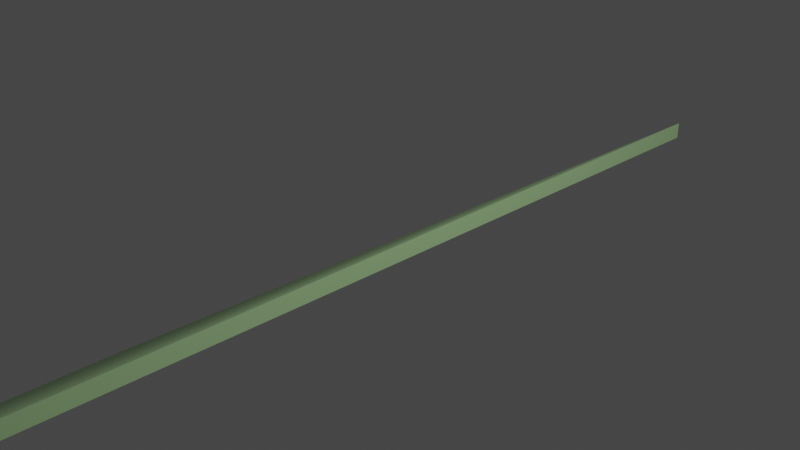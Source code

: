 # Source: road_ochiaicenter_norimen.blend  (saved by Blender 3.4.6; exported with 4.5.12 LTS)
import bpy
from mathutils import Matrix  # noqa: F401  (used for matrix-valued properties, if any)

bpy.ops.wm.read_factory_settings(use_empty=True)
scene = bpy.context.scene
scene.name = 'Scene'

# ---- collections
col_collection = bpy.data.collections.new('Collection'); scene.collection.children.link(col_collection)

# ---- materials (node trees are filled in below, after node groups)
mat_material_001 = bpy.data.materials.new('Material.001')
mat_material_001.alpha_threshold = 0.0
mat_material_001.use_transparent_shadow = False
mat_material_001.roughness = 0.5
mat_material_001.line_color = (0.0, 0.0, 0.0, 1.0)

# ---- material node trees
mat_material_001.use_nodes = True; mat_material_001.node_tree.nodes.clear()
_N = mat_material_001.node_tree.nodes; _L = mat_material_001.node_tree.links
n0 = _N.new('ShaderNodeOutputMaterial'); n0.name = 'Material Output'; n0.location = (300, 300)
n1 = _N.new('ShaderNodeBsdfPrincipled'); n1.name = 'Principled BSDF'; n1.location = (10, 300)
n1.distribution = 'GGX'
n1.subsurface_method = 'RANDOM_WALK_SKIN'
n1.inputs[0].default_value = (0.5056, 0.8, 0.3886, 1.0)
n1.inputs[3].default_value = 1.45
n1.inputs[27].default_value = (0.0, 0.0, 0.0, 1.0)
n1.inputs[28].default_value = 1.0
_L.new(n1.outputs[0], n0.inputs[0])
n0.is_active_output = True

# ---- world
world_world = bpy.data.worlds.new('World'); scene.world = world_world
world_world.use_nodes = True; world_world.node_tree.nodes.clear()
_N = world_world.node_tree.nodes; _L = world_world.node_tree.links
n0 = _N.new('ShaderNodeOutputWorld'); n0.name = 'World Output'; n0.location = (300, 300)
n1 = _N.new('ShaderNodeBackground'); n1.name = 'Background'; n1.location = (10, 300)
n1.inputs[0].default_value = (0.05088, 0.05088, 0.05088, 1.0)
_L.new(n1.outputs[0], n0.inputs[0])
n0.is_active_output = True
world_world.color = (0.05088, 0.05088, 0.05088)
world_world.use_sun_shadow = False
world_world.sun_shadow_jitter_overblur = 0.0

# ---- cameras
cam_camera = bpy.data.cameras.new('Camera')
cam_camera.clip_end = 100.0
cam_camera.ortho_scale = 7.314

# ---- lights
light_light = bpy.data.lights.new('Light', 'POINT')
light_light.transmission_factor = 0.0
light_light.energy = 1000.0
light_light.shadow_soft_size = 0.1
light_light.shadow_maximum_resolution = 0.006
light_light.use_absolute_resolution = True

# ---- meshes
me_cube_006 = bpy.data.meshes.new('Cube.006')
me_cube_006.from_pydata([(3.0, 1.0, 0.1), (3.0, 1.0, -0.1), (3.0, -1.0, 0.1), (3.0, -1.0, -0.1), (-13.0, 1.0, -10.9), (-13.0, 1.0, -11.1), (-13.0, -1.0, -10.9), (-13.0, -1.0, -11.1)], [], [(0, 4, 6, 2), (3, 2, 6, 7), (7, 6, 4, 5), (5, 1, 3, 7), (1, 0, 2, 3), (5, 4, 0, 1)])
_uv = me_cube_006.uv_layers.new(name='UVMap')
_uv.uv.foreach_set('vector', [0.625, 0.5, 0.875, 0.5, 0.875, 0.75, 0.625, 0.75, 0.375, 0.75, 0.625, 0.75, 0.625, 1.0, 0.375, 1.0, 0.375, 0.0, 0.625, 0.0, 0.625, 0.25, 0.375, 0.25, 0.125, 0.5, 0.375, 0.5, 0.375, 0.75, 0.125, 0.75, 0.375, 0.5, 0.625, 0.5, 0.625, 0.75, 0.375, 0.75, 0.375, 0.25, 0.625, 0.25, 0.625, 0.5, 0.375, 0.5])
me_cube_006.materials.append(mat_material_001)
me_cube_006.use_mirror_vertex_groups = False
me_cube_006.update()

# ---- objects
ob_light = bpy.data.objects.new('Light', light_light)
ob_camera = bpy.data.objects.new('Camera', cam_camera)
ob_cube_006 = bpy.data.objects.new('Cube.006', me_cube_006)

# ---- transforms, parenting, visibility, modifiers, constraints
ob_light.location = (4.076, 1.005, 5.904)
ob_light.rotation_euler = (0.6503, 0.05522, 1.866)
ob_light.lock_rotations_4d = False
ob_light.empty_display_type = 'ARROWS'
ob_light.color = (0.0, 0.0, 0.0, 0.0)
ob_light.lineart.crease_threshold = 0.0
ob_camera.location = (7.359, -6.926, 4.958)
ob_camera.rotation_euler = (1.109, 0.0, 0.8149)
ob_camera.lock_rotations_4d = False
ob_camera.empty_display_type = 'ARROWS'
ob_camera.color = (0.0, 0.0, 0.0, 0.0)
ob_camera.display_type = 'WIRE'
ob_camera.lineart.crease_threshold = 0.0
ob_cube_006.location = (-3.0, 0.0, -0.4)
ob_cube_006.scale = (1.0, 5.0, 1.0)
ob_cube_006.lock_rotations_4d = False
ob_cube_006.empty_display_type = 'ARROWS'
ob_cube_006.lineart.crease_threshold = 0.0

# ---- collection membership
col_collection.objects.link(ob_light)
col_collection.objects.link(ob_camera)
col_collection.objects.link(ob_cube_006)

# ---- scene / render settings (as saved in the file)
scene.camera = ob_camera
scene.frame_start = 1; scene.frame_end = 250; scene.frame_set(1)
scene.render.engine = 'BLENDER_EEVEE_NEXT'
scene.cycles.sampling_pattern = 'TABULATED_SOBOL'
scene.cycles.use_light_tree = False
scene.view_settings.view_transform = 'Filmic'
bpy.context.view_layer.update()
